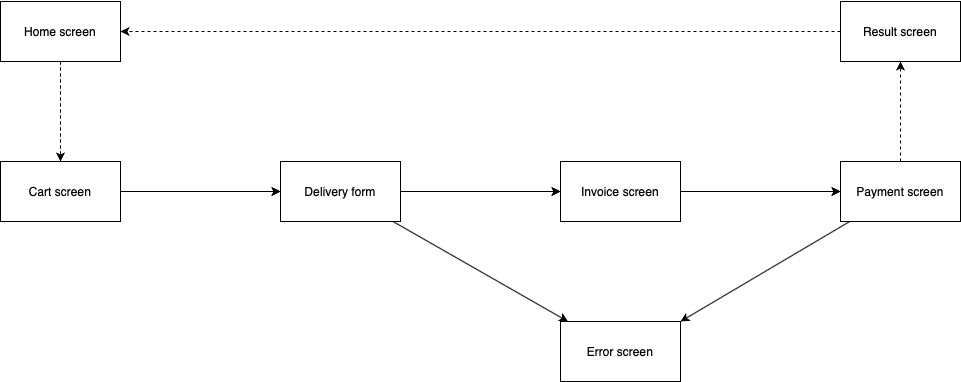

The diagram above was exported from draw.io. Its source (the exported page's mxGraphModel, read from the mxfile embedded in the PNG):
<mxGraphModel dx="946" dy="608" grid="1" gridSize="10" guides="1" tooltips="1" connect="1" arrows="1" fold="1" page="1" pageScale="1" pageWidth="850" pageHeight="1100" math="0" shadow="0">
  <root>
    <mxCell id="0" />
    <mxCell id="1" parent="0" />
    <mxCell id="0BpPdIbaAmUGmEk3wpfP-2" value="Home screen" style="rounded=0;whiteSpace=wrap;html=1;" parent="1" vertex="1">
      <mxGeometry x="40" y="360" width="120" height="60" as="geometry" />
    </mxCell>
    <mxCell id="0BpPdIbaAmUGmEk3wpfP-33" style="edgeStyle=none;rounded=0;orthogonalLoop=1;jettySize=auto;html=1;entryX=0;entryY=0.5;entryDx=0;entryDy=0;dashed=1;elbow=vertical;" parent="1" source="0BpPdIbaAmUGmEk3wpfP-3" target="0BpPdIbaAmUGmEk3wpfP-4" edge="1">
      <mxGeometry relative="1" as="geometry" />
    </mxCell>
    <mxCell id="noHRqaSQDmzZuCal1-vl-1" style="edgeStyle=orthogonalEdgeStyle;rounded=0;orthogonalLoop=1;jettySize=auto;html=1;exitX=1;exitY=0.5;exitDx=0;exitDy=0;entryX=0;entryY=0.5;entryDx=0;entryDy=0;" edge="1" parent="1" source="0BpPdIbaAmUGmEk3wpfP-3" target="0BpPdIbaAmUGmEk3wpfP-4">
      <mxGeometry relative="1" as="geometry" />
    </mxCell>
    <mxCell id="0BpPdIbaAmUGmEk3wpfP-3" value="Cart screen" style="rounded=0;whiteSpace=wrap;html=1;" parent="1" vertex="1">
      <mxGeometry x="40" y="520" width="120" height="60" as="geometry" />
    </mxCell>
    <mxCell id="0BpPdIbaAmUGmEk3wpfP-18" style="edgeStyle=none;rounded=0;orthogonalLoop=1;jettySize=auto;html=1;elbow=vertical;" parent="1" source="0BpPdIbaAmUGmEk3wpfP-4" target="0BpPdIbaAmUGmEk3wpfP-7" edge="1">
      <mxGeometry relative="1" as="geometry" />
    </mxCell>
    <mxCell id="0BpPdIbaAmUGmEk3wpfP-34" style="edgeStyle=none;rounded=0;orthogonalLoop=1;jettySize=auto;html=1;entryX=0;entryY=0.5;entryDx=0;entryDy=0;dashed=1;elbow=vertical;" parent="1" source="0BpPdIbaAmUGmEk3wpfP-4" target="0BpPdIbaAmUGmEk3wpfP-5" edge="1">
      <mxGeometry relative="1" as="geometry" />
    </mxCell>
    <mxCell id="noHRqaSQDmzZuCal1-vl-2" style="edgeStyle=orthogonalEdgeStyle;rounded=0;orthogonalLoop=1;jettySize=auto;html=1;exitX=1;exitY=0.5;exitDx=0;exitDy=0;" edge="1" parent="1" source="0BpPdIbaAmUGmEk3wpfP-4">
      <mxGeometry relative="1" as="geometry">
        <mxPoint x="600" y="550" as="targetPoint" />
      </mxGeometry>
    </mxCell>
    <mxCell id="0BpPdIbaAmUGmEk3wpfP-4" value="Delivery form" style="rounded=0;whiteSpace=wrap;html=1;" parent="1" vertex="1">
      <mxGeometry x="320" y="520" width="120" height="60" as="geometry" />
    </mxCell>
    <mxCell id="0BpPdIbaAmUGmEk3wpfP-35" style="edgeStyle=none;rounded=0;orthogonalLoop=1;jettySize=auto;html=1;exitX=1;exitY=0.5;exitDx=0;exitDy=0;dashed=1;elbow=vertical;" parent="1" source="0BpPdIbaAmUGmEk3wpfP-5" target="0BpPdIbaAmUGmEk3wpfP-6" edge="1">
      <mxGeometry relative="1" as="geometry" />
    </mxCell>
    <mxCell id="noHRqaSQDmzZuCal1-vl-3" style="edgeStyle=orthogonalEdgeStyle;rounded=0;orthogonalLoop=1;jettySize=auto;html=1;exitX=1;exitY=0.5;exitDx=0;exitDy=0;" edge="1" parent="1" source="0BpPdIbaAmUGmEk3wpfP-5">
      <mxGeometry relative="1" as="geometry">
        <mxPoint x="880" y="550" as="targetPoint" />
      </mxGeometry>
    </mxCell>
    <mxCell id="0BpPdIbaAmUGmEk3wpfP-5" value="Invoice screen" style="rounded=0;whiteSpace=wrap;html=1;" parent="1" vertex="1">
      <mxGeometry x="600" y="520" width="120" height="60" as="geometry" />
    </mxCell>
    <mxCell id="0BpPdIbaAmUGmEk3wpfP-19" style="edgeStyle=none;rounded=0;orthogonalLoop=1;jettySize=auto;html=1;entryX=1;entryY=0;entryDx=0;entryDy=0;elbow=vertical;" parent="1" source="0BpPdIbaAmUGmEk3wpfP-6" target="0BpPdIbaAmUGmEk3wpfP-7" edge="1">
      <mxGeometry relative="1" as="geometry" />
    </mxCell>
    <mxCell id="0BpPdIbaAmUGmEk3wpfP-32" style="edgeStyle=none;rounded=0;orthogonalLoop=1;jettySize=auto;html=1;entryX=0.5;entryY=1;entryDx=0;entryDy=0;dashed=1;elbow=vertical;" parent="1" source="0BpPdIbaAmUGmEk3wpfP-6" target="0BpPdIbaAmUGmEk3wpfP-8" edge="1">
      <mxGeometry relative="1" as="geometry" />
    </mxCell>
    <mxCell id="0BpPdIbaAmUGmEk3wpfP-6" value="Payment screen" style="rounded=0;whiteSpace=wrap;html=1;" parent="1" vertex="1">
      <mxGeometry x="880" y="520" width="120" height="60" as="geometry" />
    </mxCell>
    <mxCell id="0BpPdIbaAmUGmEk3wpfP-7" value="Error screen" style="rounded=0;whiteSpace=wrap;html=1;" parent="1" vertex="1">
      <mxGeometry x="600" y="680" width="120" height="60" as="geometry" />
    </mxCell>
    <mxCell id="0BpPdIbaAmUGmEk3wpfP-31" style="edgeStyle=none;rounded=0;orthogonalLoop=1;jettySize=auto;html=1;exitX=0;exitY=0.5;exitDx=0;exitDy=0;entryX=1;entryY=0.5;entryDx=0;entryDy=0;dashed=1;elbow=vertical;" parent="1" source="0BpPdIbaAmUGmEk3wpfP-8" target="0BpPdIbaAmUGmEk3wpfP-2" edge="1">
      <mxGeometry relative="1" as="geometry" />
    </mxCell>
    <mxCell id="0BpPdIbaAmUGmEk3wpfP-8" value="Result screen" style="rounded=0;whiteSpace=wrap;html=1;" parent="1" vertex="1">
      <mxGeometry x="880" y="360" width="120" height="60" as="geometry" />
    </mxCell>
    <mxCell id="0BpPdIbaAmUGmEk3wpfP-13" value="" style="endArrow=none;dashed=1;html=1;dashPattern=1 3;strokeWidth=2;rounded=0;elbow=vertical;exitX=0.5;exitY=0;exitDx=0;exitDy=0;" parent="1" source="0BpPdIbaAmUGmEk3wpfP-2" edge="1">
      <mxGeometry width="50" height="50" relative="1" as="geometry">
        <mxPoint x="630" y="390" as="sourcePoint" />
        <mxPoint x="100" y="360" as="targetPoint" />
      </mxGeometry>
    </mxCell>
    <mxCell id="0BpPdIbaAmUGmEk3wpfP-29" value="" style="endArrow=classic;html=1;rounded=0;dashed=1;elbow=vertical;exitX=0.5;exitY=1;exitDx=0;exitDy=0;" parent="1" source="0BpPdIbaAmUGmEk3wpfP-2" target="0BpPdIbaAmUGmEk3wpfP-3" edge="1">
      <mxGeometry width="50" height="50" relative="1" as="geometry">
        <mxPoint x="490" y="510" as="sourcePoint" />
        <mxPoint x="540" y="460" as="targetPoint" />
      </mxGeometry>
    </mxCell>
  </root>
</mxGraphModel>